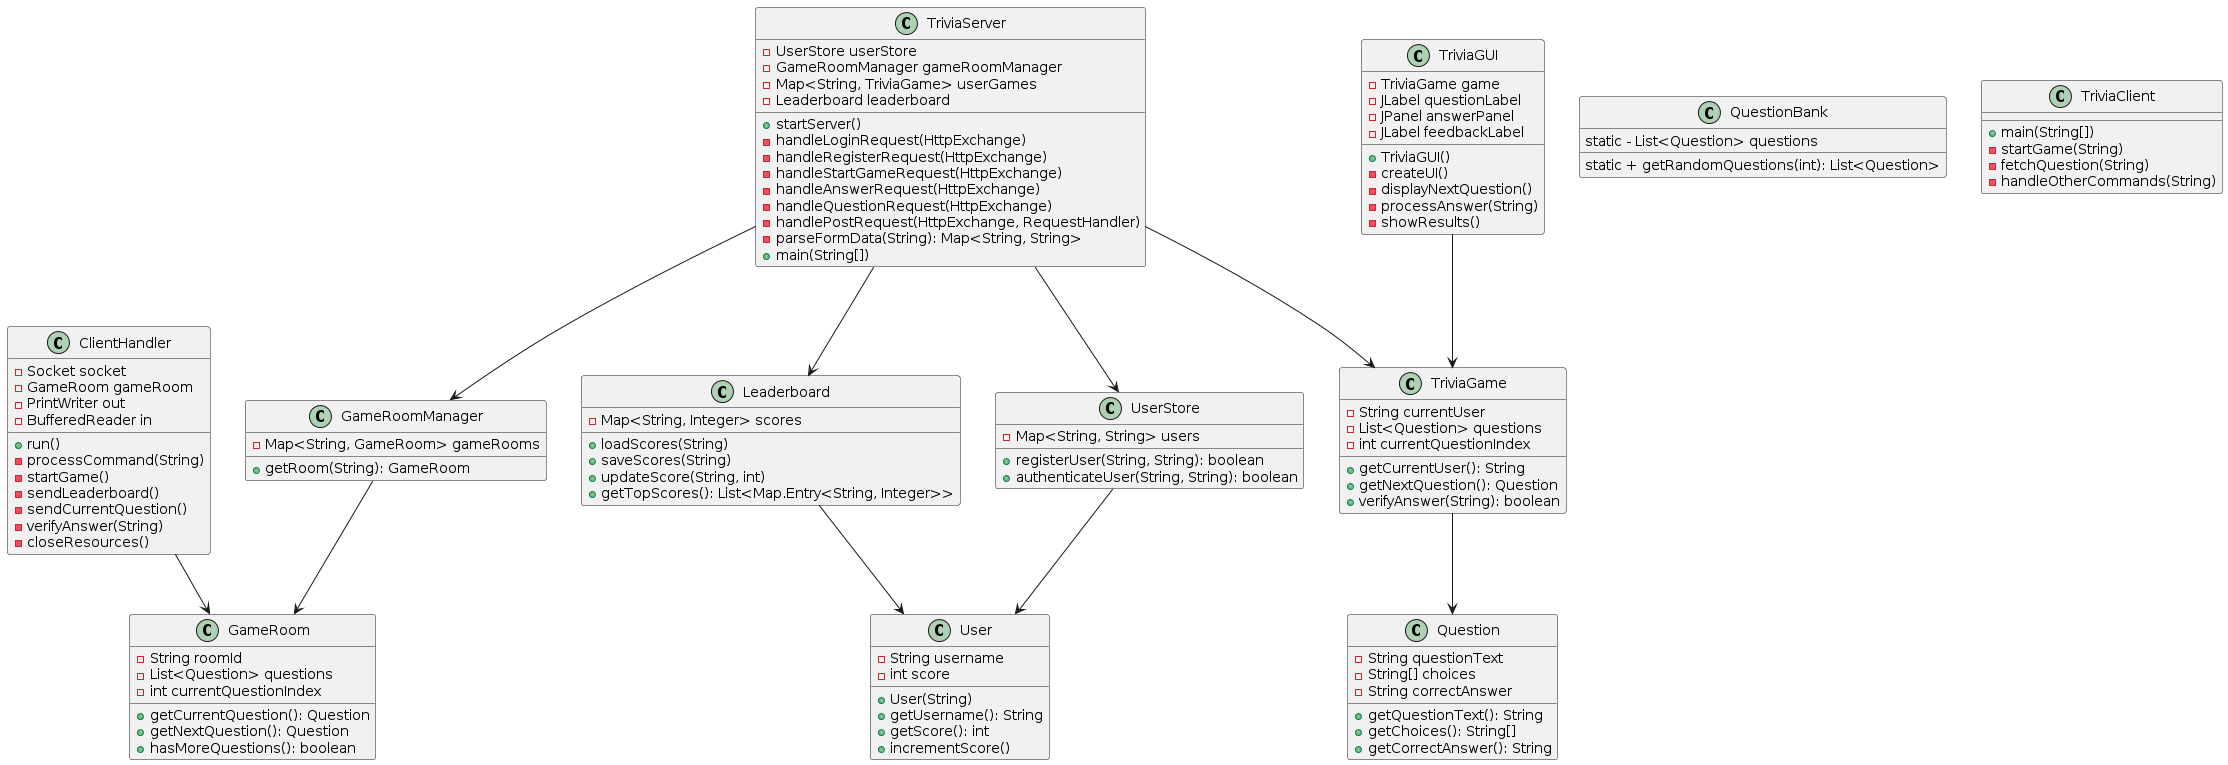

The diagram above was rendered by PlantUML. Its source (embedded in the PNG):
@startuml
class ClientHandler {
    - Socket socket
    - GameRoom gameRoom
    - PrintWriter out
    - BufferedReader in
    + run()
    - processCommand(String)
    - startGame()
    - sendLeaderboard()
    - sendCurrentQuestion()
    - verifyAnswer(String)
    - closeResources()
}

class GameRoom {
    - String roomId
    - List<Question> questions
    - int currentQuestionIndex
    + getCurrentQuestion(): Question
    + getNextQuestion(): Question
    + hasMoreQuestions(): boolean
}

class GameRoomManager {
    - Map<String, GameRoom> gameRooms
    + getRoom(String): GameRoom
}

class Leaderboard {
    - Map<String, Integer> scores
    + loadScores(String)
    + saveScores(String)
    + updateScore(String, int)
    + getTopScores(): List<Map.Entry<String, Integer>>
}

class Question {
    - String questionText
    - String[] choices
    - String correctAnswer
    + getQuestionText(): String
    + getChoices(): String[]
    + getCorrectAnswer(): String
}

class QuestionBank {
    static - List<Question> questions
    static + getRandomQuestions(int): List<Question>
}

class TriviaClient {
    + main(String[])
    - startGame(String)
    - fetchQuestion(String)
    - handleOtherCommands(String)
}

class TriviaGame {
    - String currentUser
    - List<Question> questions
    - int currentQuestionIndex
    + getCurrentUser(): String
    + getNextQuestion(): Question
    + verifyAnswer(String): boolean
}

class TriviaGUI {
    - TriviaGame game
    - JLabel questionLabel
    - JPanel answerPanel
    - JLabel feedbackLabel
    + TriviaGUI()
    - createUI()
    - displayNextQuestion()
    - processAnswer(String)
    - showResults()
}

class TriviaServer {
    - UserStore userStore
    - GameRoomManager gameRoomManager
    - Map<String, TriviaGame> userGames
    - Leaderboard leaderboard
    + startServer()
    - handleLoginRequest(HttpExchange)
    - handleRegisterRequest(HttpExchange)
    - handleStartGameRequest(HttpExchange)
    - handleAnswerRequest(HttpExchange)
    - handleQuestionRequest(HttpExchange)
    - handlePostRequest(HttpExchange, RequestHandler)
    - parseFormData(String): Map<String, String>
    + main(String[])
}

class User {
    - String username
    - int score
    + User(String)
    + getUsername(): String
    + getScore(): int
    + incrementScore()
}

class UserStore {
    - Map<String, String> users
    + registerUser(String, String): boolean
    + authenticateUser(String, String): boolean
}

ClientHandler --> GameRoom
GameRoomManager --> GameRoom
Leaderboard --> User
TriviaGame --> Question
TriviaGUI --> TriviaGame
TriviaServer --> UserStore
TriviaServer --> GameRoomManager
TriviaServer --> Leaderboard
TriviaServer --> TriviaGame
UserStore --> User
@enduml